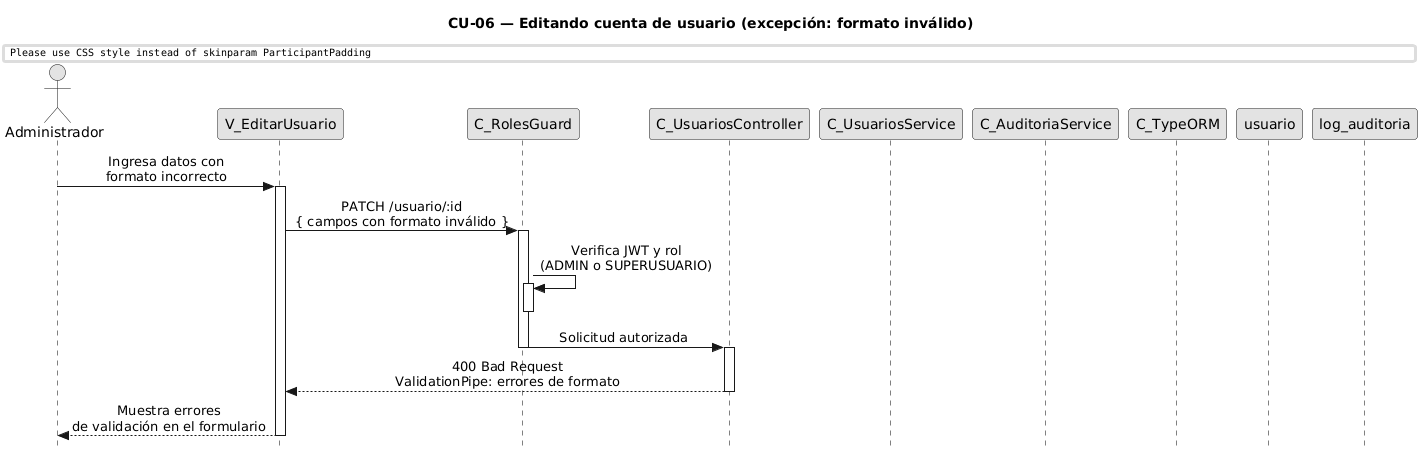

The diagram above was rendered by PlantUML. Its source (embedded in the PNG):
@startuml CU06-exc-formato-invalido
title CU-06 — Editando cuenta de usuario (excepción: formato inválido)

skinparam style strictuml
skinparam monochrome true
skinparam shadowing false
skinparam sequenceMessageAlign center
skinparam ParticipantPadding 70
skinparam ActorPadding 30
skinparam sequence {
  MessageAlign center
  LifeLineBorderColor black
}
hide footbox

actor "Administrador" as user
participant "V_EditarUsuario" as view
participant "C_RolesGuard" as guard
participant "C_UsuariosController" as ctrl
participant "C_UsuariosService" as svc
participant "C_AuditoriaService" as aud
participant "C_TypeORM" as orm
participant "usuario" as uent
participant "log_auditoria" as aent

user -> view : Ingresa datos con\nformato incorrecto
activate view

view -> guard : PATCH /usuario/:id\n{ campos con formato inválido }
activate guard

guard -> guard : Verifica JWT y rol\n(ADMIN o SUPERUSUARIO)
activate guard
deactivate guard

guard -> ctrl : Solicitud autorizada
deactivate guard
activate ctrl

ctrl --> view : 400 Bad Request\nValidationPipe: errores de formato
deactivate ctrl

view --> user : Muestra errores\nde validación en el formulario
deactivate view

@enduml